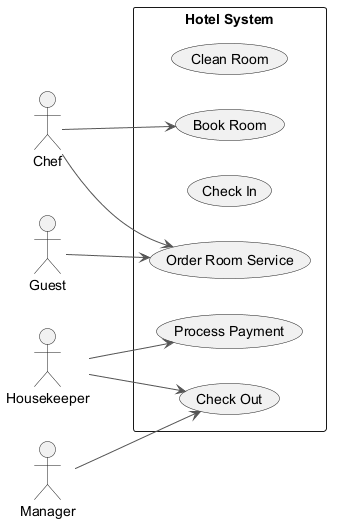

The diagram above was rendered by PlantUML. Its source (embedded in the PNG):
@startuml
skinparam backgroundColor #FFFFFF
skinparam classBackgroundColor #F1F8E9
skinparam classBorderColor #33691E
skinparam ArrowColor #555555
left to right direction
actor "Chef" as Chef
actor "Housekeeper" as Housekeeper
actor "Manager" as Manager
actor "Guest" as Guest
rectangle "Hotel System" {
  usecase "Clean Room" as UC_CleanRoom
  usecase "Book Room" as UC_BookRoom
  usecase "Check In" as UC_CheckIn
  usecase "Process Payment" as UC_ProcessPayment
  usecase "Order Room Service" as UC_OrderRoomService
  usecase "Check Out" as UC_CheckOut
}
Chef --> UC_OrderRoomService
Chef --> UC_BookRoom
Housekeeper --> UC_ProcessPayment
Housekeeper --> UC_CheckOut
Manager --> UC_CheckOut
Guest --> UC_OrderRoomService
@enduml